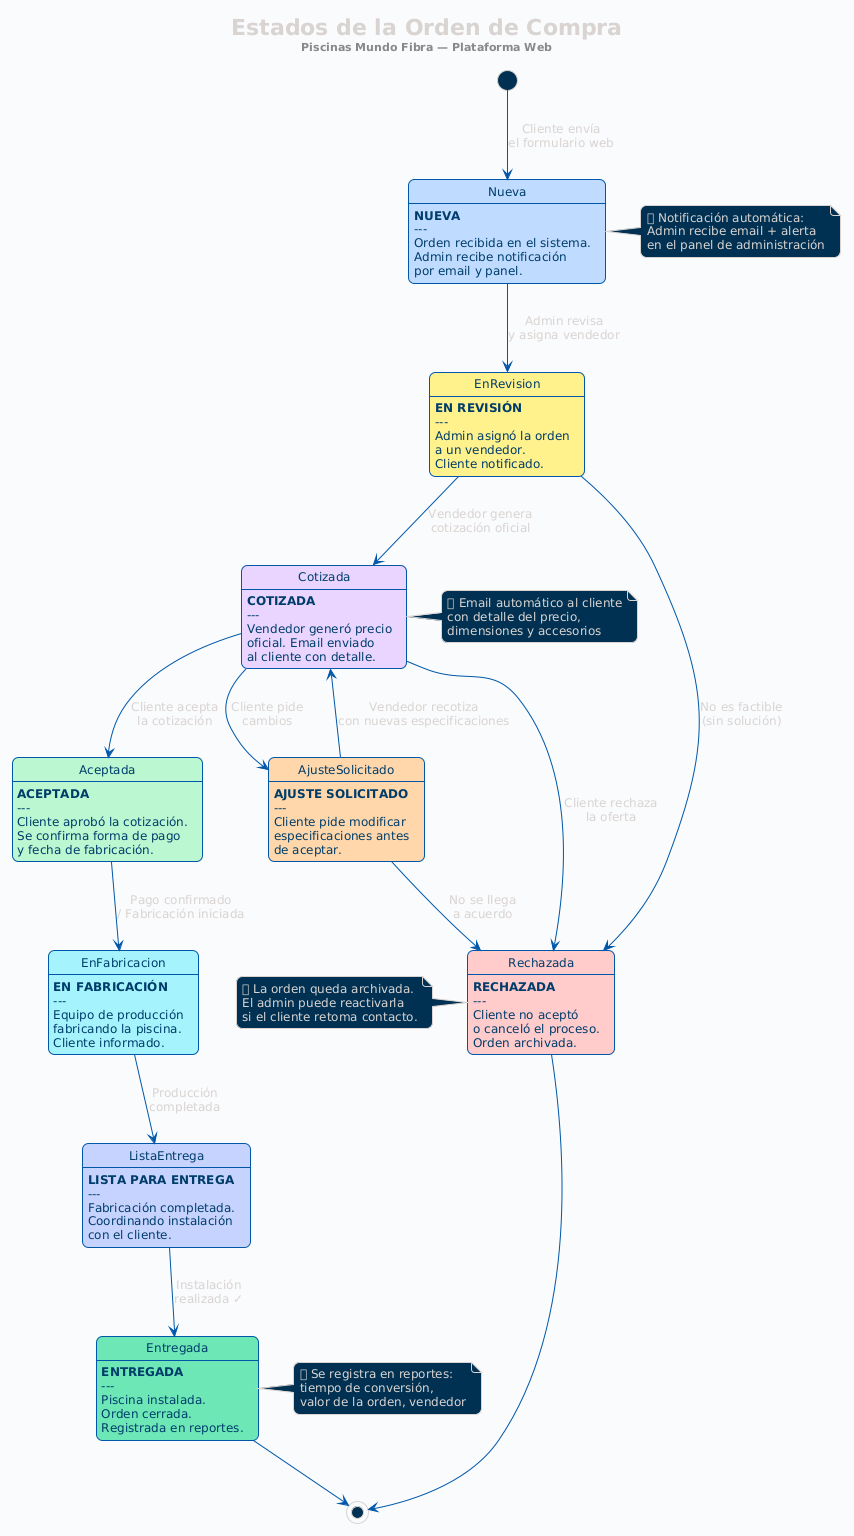

The diagram above was rendered by PlantUML. Its source (embedded in the PNG):
@startuml
!theme blueprint
skinparam backgroundColor #f8fafc
skinparam defaultFontName Helvetica
skinparam defaultFontSize 12
skinparam shadowing false
skinparam RoundCorner 12

title <b>Estados de la Orden de Compra</b>\n<size:11><color:#888>Piscinas Mundo Fibra — Plataforma Web</color></size>

skinparam state {
    BackgroundColor #e0f2fe
    BorderColor #0057a8
    FontColor #003d6b
    ArrowColor #0057a8
}

[*] --> Nueva : Cliente envía\nel formulario web

state Nueva #bfdbfe : **NUEVA**\n---\nOrden recibida en el sistema.\nAdmin recibe notificación\npor email y panel.

state EnRevision #fef08a : **EN REVISIÓN**\n---\nAdmin asignó la orden\na un vendedor.\nCliente notificado.

state Cotizada #e9d5ff : **COTIZADA**\n---\nVendedor generó precio\noficial. Email enviado\nal cliente con detalle.

state Aceptada #bbf7d0 : **ACEPTADA**\n---\nCliente aprobó la cotización.\nSe confirma forma de pago\ny fecha de fabricación.

state Rechazada #fecaca : **RECHAZADA**\n---\nCliente no aceptó\no canceló el proceso.\nOrden archivada.

state EnFabricacion #a5f3fc : **EN FABRICACIÓN**\n---\nEquipo de producción\nfabricando la piscina.\nCliente informado.

state ListaEntrega #c7d2fe : **LISTA PARA ENTREGA**\n---\nFabricación completada.\nCoordinando instalación\ncon el cliente.

state Entregada #6ee7b7 : **ENTREGADA**\n---\nPiscina instalada.\nOrden cerrada.\nRegistrada en reportes.

state AjusteSolicitado #fed7aa : **AJUSTE SOLICITADO**\n---\nCliente pide modificar\nespecificaciones antes\nde aceptar.

Nueva --> EnRevision : Admin revisa\ny asigna vendedor

EnRevision --> Cotizada : Vendedor genera\ncotización oficial

EnRevision --> Rechazada : No es factible\n(sin solución)

Cotizada --> Aceptada : Cliente acepta\nla cotización

Cotizada --> Rechazada : Cliente rechaza\nla oferta

Cotizada --> AjusteSolicitado : Cliente pide\ncambios

AjusteSolicitado --> Cotizada : Vendedor recotiza\ncon nuevas especificaciones

AjusteSolicitado --> Rechazada : No se llega\na acuerdo

Aceptada --> EnFabricacion : Pago confirmado\n/ Fabricación iniciada

EnFabricacion --> ListaEntrega : Producción\ncompletada

ListaEntrega --> Entregada : Instalación\nrealizada ✓

Entregada --> [*]

Rechazada --> [*]

note right of Nueva
  🔔 Notificación automática:
  Admin recibe email + alerta
  en el panel de administración
end note

note right of Cotizada
  📧 Email automático al cliente
  con detalle del precio,
  dimensiones y accesorios
end note

note right of Entregada
  📊 Se registra en reportes:
  tiempo de conversión,
  valor de la orden, vendedor
end note

note left of Rechazada
  🗃 La orden queda archivada.
  El admin puede reactivarla
  si el cliente retoma contacto.
end note
@enduml